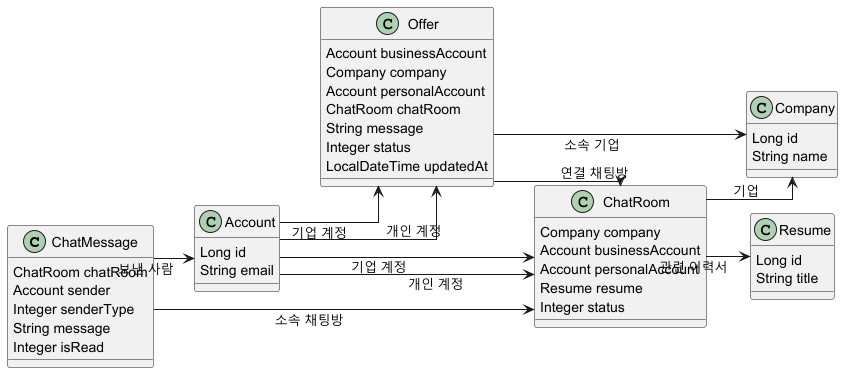

The diagram above was rendered by PlantUML. Its source (embedded in the PNG):
@startuml
skinparam classAttributeIconSize 0
skinparam linetype ortho
skinparam ranksep 40
left to right direction

class ChatMessage {
  ChatRoom chatRoom
  Account sender
  Integer senderType
  String message
  Integer isRead
}

class Account {
  Long id
  String email
}

class Offer {
  Account businessAccount
  Company company
  Account personalAccount
  ChatRoom chatRoom
  String message
  Integer status
  LocalDateTime updatedAt
}

class ChatRoom {
  Company company
  Account businessAccount
  Account personalAccount
  Resume resume
  Integer status
}

class Resume {
  Long id
  String title
}

class Company {
  Long id
  String name
}

' 관계 설정
ChatMessage --> ChatRoom : 소속 채팅방
ChatMessage --> Account : 보낸 사람

Account --> Offer : 기업 계정
Account --> Offer : 개인 계정
Account --> ChatRoom : 기업 계정
Account --> ChatRoom : 개인 계정

Offer --> ChatRoom : 연결 채팅방
Offer --> Company : 소속 기업

ChatRoom --> Company : 기업
ChatRoom --> Resume : 관련 이력서

@enduml